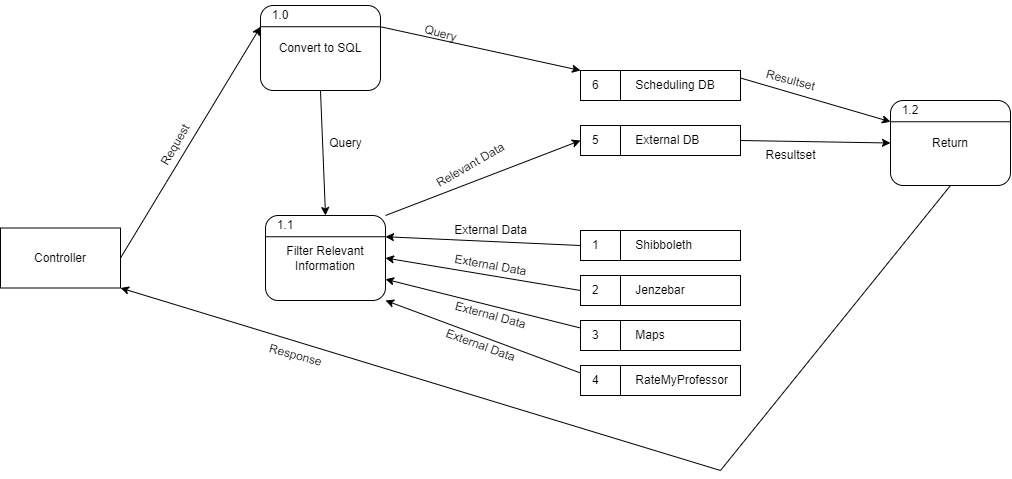

The diagram above was exported from draw.io. Its source (the exported page's mxGraphModel, read from the mxfile embedded in the PNG):
<mxGraphModel dx="1819" dy="1592" grid="1" gridSize="10" guides="1" tooltips="1" connect="1" arrows="1" fold="1" page="1" pageScale="1" pageWidth="850" pageHeight="1100" math="0" shadow="0">
  <root>
    <mxCell id="0" />
    <mxCell id="1" parent="0" />
    <mxCell id="toV-bw31YqSIOJVhby9N-1" value="Controller" style="rounded=0;whiteSpace=wrap;html=1;" parent="1" vertex="1">
      <mxGeometry x="-80" y="-402.5" width="120" height="60" as="geometry" />
    </mxCell>
    <mxCell id="toV-bw31YqSIOJVhby9N-2" value="&amp;nbsp; &amp;nbsp;1&lt;span style=&quot;white-space: pre;&quot;&gt;&#09;&lt;/span&gt;&lt;span style=&quot;white-space: pre;&quot;&gt;&#09;&lt;/span&gt;Shibboleth" style="rounded=0;whiteSpace=wrap;html=1;align=left;" parent="1" vertex="1">
      <mxGeometry x="500" y="-400" width="160" height="30" as="geometry" />
    </mxCell>
    <mxCell id="toV-bw31YqSIOJVhby9N-3" value="" style="endArrow=none;html=1;rounded=0;entryX=0.25;entryY=0;entryDx=0;entryDy=0;exitX=0.25;exitY=1;exitDx=0;exitDy=0;" parent="1" source="toV-bw31YqSIOJVhby9N-2" target="toV-bw31YqSIOJVhby9N-2" edge="1">
      <mxGeometry width="50" height="50" relative="1" as="geometry">
        <mxPoint x="75" y="-325" as="sourcePoint" />
        <mxPoint x="125" y="-375" as="targetPoint" />
      </mxGeometry>
    </mxCell>
    <mxCell id="toV-bw31YqSIOJVhby9N-4" value="&amp;nbsp; &amp;nbsp;2&lt;span style=&quot;white-space: pre;&quot;&gt;&#09;&lt;/span&gt;&lt;span style=&quot;white-space: pre;&quot;&gt;&#09;&lt;/span&gt;Jenzebar" style="rounded=0;whiteSpace=wrap;html=1;align=left;" parent="1" vertex="1">
      <mxGeometry x="500" y="-355" width="160" height="30" as="geometry" />
    </mxCell>
    <mxCell id="toV-bw31YqSIOJVhby9N-5" value="" style="endArrow=none;html=1;rounded=0;entryX=0.25;entryY=0;entryDx=0;entryDy=0;exitX=0.25;exitY=1;exitDx=0;exitDy=0;" parent="1" source="toV-bw31YqSIOJVhby9N-4" target="toV-bw31YqSIOJVhby9N-4" edge="1">
      <mxGeometry width="50" height="50" relative="1" as="geometry">
        <mxPoint x="75" y="-275" as="sourcePoint" />
        <mxPoint x="125" y="-325" as="targetPoint" />
      </mxGeometry>
    </mxCell>
    <mxCell id="toV-bw31YqSIOJVhby9N-6" value="&amp;nbsp; &amp;nbsp;3&lt;span style=&quot;white-space: pre;&quot;&gt;&#09;&lt;/span&gt;&lt;span style=&quot;white-space: pre;&quot;&gt;&#09;&lt;/span&gt;Maps" style="rounded=0;whiteSpace=wrap;html=1;align=left;" parent="1" vertex="1">
      <mxGeometry x="500" y="-310" width="160" height="30" as="geometry" />
    </mxCell>
    <mxCell id="toV-bw31YqSIOJVhby9N-7" value="" style="endArrow=none;html=1;rounded=0;entryX=0.25;entryY=0;entryDx=0;entryDy=0;exitX=0.25;exitY=1;exitDx=0;exitDy=0;" parent="1" source="toV-bw31YqSIOJVhby9N-6" target="toV-bw31YqSIOJVhby9N-6" edge="1">
      <mxGeometry width="50" height="50" relative="1" as="geometry">
        <mxPoint x="75" y="-225" as="sourcePoint" />
        <mxPoint x="125" y="-275" as="targetPoint" />
      </mxGeometry>
    </mxCell>
    <mxCell id="toV-bw31YqSIOJVhby9N-8" value="&amp;nbsp; &amp;nbsp;4&lt;span style=&quot;white-space: pre;&quot;&gt;&#09;&lt;/span&gt;&lt;span style=&quot;white-space: pre;&quot;&gt;&#09;&lt;/span&gt;RateMyProfessor" style="rounded=0;whiteSpace=wrap;html=1;align=left;" parent="1" vertex="1">
      <mxGeometry x="500" y="-265" width="160" height="30" as="geometry" />
    </mxCell>
    <mxCell id="toV-bw31YqSIOJVhby9N-9" value="" style="endArrow=none;html=1;rounded=0;entryX=0.25;entryY=0;entryDx=0;entryDy=0;exitX=0.25;exitY=1;exitDx=0;exitDy=0;" parent="1" source="toV-bw31YqSIOJVhby9N-8" target="toV-bw31YqSIOJVhby9N-8" edge="1">
      <mxGeometry width="50" height="50" relative="1" as="geometry">
        <mxPoint x="75" y="-175" as="sourcePoint" />
        <mxPoint x="125" y="-225" as="targetPoint" />
      </mxGeometry>
    </mxCell>
    <mxCell id="toV-bw31YqSIOJVhby9N-10" value="&amp;nbsp; &amp;nbsp;5&lt;span style=&quot;white-space: pre;&quot;&gt;&#09;&lt;/span&gt;&lt;span style=&quot;white-space: pre;&quot;&gt;&#09;&lt;/span&gt;External DB" style="rounded=0;whiteSpace=wrap;html=1;align=left;" parent="1" vertex="1">
      <mxGeometry x="500" y="-505" width="160" height="30" as="geometry" />
    </mxCell>
    <mxCell id="toV-bw31YqSIOJVhby9N-11" value="" style="endArrow=none;html=1;rounded=0;entryX=0.25;entryY=0;entryDx=0;entryDy=0;exitX=0.25;exitY=1;exitDx=0;exitDy=0;" parent="1" source="toV-bw31YqSIOJVhby9N-10" target="toV-bw31YqSIOJVhby9N-10" edge="1">
      <mxGeometry width="50" height="50" relative="1" as="geometry">
        <mxPoint x="540" y="-420" as="sourcePoint" />
        <mxPoint x="590" y="-470" as="targetPoint" />
      </mxGeometry>
    </mxCell>
    <mxCell id="toV-bw31YqSIOJVhby9N-13" value="&amp;nbsp; &amp;nbsp;6&lt;span style=&quot;white-space: pre;&quot;&gt;&#09;&lt;/span&gt;&lt;span style=&quot;white-space: pre;&quot;&gt;&#09;&lt;/span&gt;Scheduling DB" style="rounded=0;whiteSpace=wrap;html=1;align=left;" parent="1" vertex="1">
      <mxGeometry x="500" y="-560" width="160" height="30" as="geometry" />
    </mxCell>
    <mxCell id="toV-bw31YqSIOJVhby9N-14" value="" style="endArrow=none;html=1;rounded=0;entryX=0.25;entryY=0;entryDx=0;entryDy=0;exitX=0.25;exitY=1;exitDx=0;exitDy=0;" parent="1" source="toV-bw31YqSIOJVhby9N-13" target="toV-bw31YqSIOJVhby9N-13" edge="1">
      <mxGeometry width="50" height="50" relative="1" as="geometry">
        <mxPoint x="540" y="-500" as="sourcePoint" />
        <mxPoint x="590" y="-550" as="targetPoint" />
      </mxGeometry>
    </mxCell>
    <mxCell id="toV-bw31YqSIOJVhby9N-15" value="Return" style="rounded=1;whiteSpace=wrap;html=1;" parent="1" vertex="1">
      <mxGeometry x="810" y="-530" width="120" height="85" as="geometry" />
    </mxCell>
    <mxCell id="toV-bw31YqSIOJVhby9N-16" value="" style="endArrow=none;html=1;rounded=0;exitX=0;exitY=0.25;exitDx=0;exitDy=0;entryX=1;entryY=0.25;entryDx=0;entryDy=0;" parent="1" source="toV-bw31YqSIOJVhby9N-15" target="toV-bw31YqSIOJVhby9N-15" edge="1">
      <mxGeometry width="50" height="50" relative="1" as="geometry">
        <mxPoint x="1000" y="-505" as="sourcePoint" />
        <mxPoint x="1050" y="-555" as="targetPoint" />
      </mxGeometry>
    </mxCell>
    <mxCell id="toV-bw31YqSIOJVhby9N-17" value="1.2" style="text;html=1;strokeColor=none;fillColor=none;align=center;verticalAlign=middle;whiteSpace=wrap;rounded=0;" parent="1" vertex="1">
      <mxGeometry x="800" y="-535" width="60" height="30" as="geometry" />
    </mxCell>
    <mxCell id="toV-bw31YqSIOJVhby9N-18" value="Convert to SQL" style="rounded=1;whiteSpace=wrap;html=1;" parent="1" vertex="1">
      <mxGeometry x="180" y="-625" width="120" height="85" as="geometry" />
    </mxCell>
    <mxCell id="toV-bw31YqSIOJVhby9N-19" value="" style="endArrow=none;html=1;rounded=0;exitX=0;exitY=0.25;exitDx=0;exitDy=0;entryX=1;entryY=0.25;entryDx=0;entryDy=0;" parent="1" source="toV-bw31YqSIOJVhby9N-18" target="toV-bw31YqSIOJVhby9N-18" edge="1">
      <mxGeometry width="50" height="50" relative="1" as="geometry">
        <mxPoint x="370" y="-600" as="sourcePoint" />
        <mxPoint x="420" y="-650" as="targetPoint" />
      </mxGeometry>
    </mxCell>
    <mxCell id="toV-bw31YqSIOJVhby9N-20" value="1.0" style="text;html=1;strokeColor=none;fillColor=none;align=center;verticalAlign=middle;whiteSpace=wrap;rounded=0;" parent="1" vertex="1">
      <mxGeometry x="170" y="-630" width="60" height="30" as="geometry" />
    </mxCell>
    <mxCell id="toV-bw31YqSIOJVhby9N-21" value="Filter Relevant Information" style="rounded=1;whiteSpace=wrap;html=1;" parent="1" vertex="1">
      <mxGeometry x="185" y="-415" width="120" height="85" as="geometry" />
    </mxCell>
    <mxCell id="toV-bw31YqSIOJVhby9N-22" value="" style="endArrow=none;html=1;rounded=0;exitX=0;exitY=0.25;exitDx=0;exitDy=0;entryX=1;entryY=0.25;entryDx=0;entryDy=0;" parent="1" source="toV-bw31YqSIOJVhby9N-21" target="toV-bw31YqSIOJVhby9N-21" edge="1">
      <mxGeometry width="50" height="50" relative="1" as="geometry">
        <mxPoint x="375" y="-390" as="sourcePoint" />
        <mxPoint x="425" y="-440" as="targetPoint" />
      </mxGeometry>
    </mxCell>
    <mxCell id="toV-bw31YqSIOJVhby9N-23" value="1.1" style="text;html=1;strokeColor=none;fillColor=none;align=center;verticalAlign=middle;whiteSpace=wrap;rounded=0;" parent="1" vertex="1">
      <mxGeometry x="175" y="-420" width="60" height="30" as="geometry" />
    </mxCell>
    <mxCell id="toV-bw31YqSIOJVhby9N-24" value="" style="endArrow=classic;html=1;rounded=0;exitX=0;exitY=0.5;exitDx=0;exitDy=0;entryX=1;entryY=0.25;entryDx=0;entryDy=0;" parent="1" source="toV-bw31YqSIOJVhby9N-2" target="toV-bw31YqSIOJVhby9N-21" edge="1">
      <mxGeometry width="50" height="50" relative="1" as="geometry">
        <mxPoint x="455" y="-285" as="sourcePoint" />
        <mxPoint x="505" y="-335" as="targetPoint" />
      </mxGeometry>
    </mxCell>
    <mxCell id="toV-bw31YqSIOJVhby9N-25" value="" style="endArrow=classic;html=1;rounded=0;exitX=0;exitY=0.5;exitDx=0;exitDy=0;entryX=1;entryY=0.5;entryDx=0;entryDy=0;" parent="1" source="toV-bw31YqSIOJVhby9N-4" target="toV-bw31YqSIOJVhby9N-21" edge="1">
      <mxGeometry width="50" height="50" relative="1" as="geometry">
        <mxPoint x="455" y="-285" as="sourcePoint" />
        <mxPoint x="505" y="-335" as="targetPoint" />
      </mxGeometry>
    </mxCell>
    <mxCell id="toV-bw31YqSIOJVhby9N-26" value="" style="endArrow=classic;html=1;rounded=0;exitX=0;exitY=0.25;exitDx=0;exitDy=0;entryX=1;entryY=0.75;entryDx=0;entryDy=0;" parent="1" source="toV-bw31YqSIOJVhby9N-6" target="toV-bw31YqSIOJVhby9N-21" edge="1">
      <mxGeometry width="50" height="50" relative="1" as="geometry">
        <mxPoint x="455" y="-285" as="sourcePoint" />
        <mxPoint x="505" y="-335" as="targetPoint" />
      </mxGeometry>
    </mxCell>
    <mxCell id="toV-bw31YqSIOJVhby9N-27" value="" style="endArrow=classic;html=1;rounded=0;exitX=0;exitY=0.25;exitDx=0;exitDy=0;entryX=1;entryY=1;entryDx=0;entryDy=0;" parent="1" source="toV-bw31YqSIOJVhby9N-8" target="toV-bw31YqSIOJVhby9N-21" edge="1">
      <mxGeometry width="50" height="50" relative="1" as="geometry">
        <mxPoint x="455" y="-285" as="sourcePoint" />
        <mxPoint x="505" y="-335" as="targetPoint" />
      </mxGeometry>
    </mxCell>
    <mxCell id="toV-bw31YqSIOJVhby9N-28" value="" style="endArrow=classic;html=1;rounded=0;exitX=1;exitY=0;exitDx=0;exitDy=0;entryX=0;entryY=0.5;entryDx=0;entryDy=0;" parent="1" source="toV-bw31YqSIOJVhby9N-21" target="toV-bw31YqSIOJVhby9N-10" edge="1">
      <mxGeometry width="50" height="50" relative="1" as="geometry">
        <mxPoint x="460" y="-345" as="sourcePoint" />
        <mxPoint x="510" y="-395" as="targetPoint" />
      </mxGeometry>
    </mxCell>
    <mxCell id="toV-bw31YqSIOJVhby9N-35" value="" style="endArrow=classic;html=1;rounded=0;exitX=1;exitY=0.5;exitDx=0;exitDy=0;entryX=0;entryY=0.25;entryDx=0;entryDy=0;" parent="1" source="toV-bw31YqSIOJVhby9N-1" target="toV-bw31YqSIOJVhby9N-18" edge="1">
      <mxGeometry width="50" height="50" relative="1" as="geometry">
        <mxPoint x="400" y="-330" as="sourcePoint" />
        <mxPoint x="450" y="-380" as="targetPoint" />
      </mxGeometry>
    </mxCell>
    <mxCell id="toV-bw31YqSIOJVhby9N-36" value="Request" style="text;html=1;align=center;verticalAlign=middle;resizable=0;points=[];autosize=1;strokeColor=none;fillColor=none;rotation=-60;" parent="1" vertex="1">
      <mxGeometry x="60" y="-500" width="70" height="30" as="geometry" />
    </mxCell>
    <mxCell id="toV-bw31YqSIOJVhby9N-37" value="" style="endArrow=classic;html=1;rounded=0;entryX=0;entryY=0;entryDx=0;entryDy=0;exitX=1;exitY=0.25;exitDx=0;exitDy=0;" parent="1" source="toV-bw31YqSIOJVhby9N-18" target="toV-bw31YqSIOJVhby9N-13" edge="1">
      <mxGeometry width="50" height="50" relative="1" as="geometry">
        <mxPoint x="380" y="-600" as="sourcePoint" />
        <mxPoint x="430" y="-650" as="targetPoint" />
      </mxGeometry>
    </mxCell>
    <mxCell id="toV-bw31YqSIOJVhby9N-38" value="Query" style="text;html=1;align=center;verticalAlign=middle;resizable=0;points=[];autosize=1;strokeColor=none;fillColor=none;rotation=15;" parent="1" vertex="1">
      <mxGeometry x="330" y="-612" width="60" height="30" as="geometry" />
    </mxCell>
    <mxCell id="toV-bw31YqSIOJVhby9N-39" value="" style="endArrow=classic;html=1;rounded=0;exitX=0.5;exitY=1;exitDx=0;exitDy=0;entryX=0.5;entryY=0;entryDx=0;entryDy=0;" parent="1" source="toV-bw31YqSIOJVhby9N-18" target="toV-bw31YqSIOJVhby9N-21" edge="1">
      <mxGeometry width="50" height="50" relative="1" as="geometry">
        <mxPoint x="360" y="-510" as="sourcePoint" />
        <mxPoint x="410" y="-560" as="targetPoint" />
      </mxGeometry>
    </mxCell>
    <mxCell id="toV-bw31YqSIOJVhby9N-40" value="Query" style="text;html=1;align=center;verticalAlign=middle;resizable=0;points=[];autosize=1;strokeColor=none;fillColor=none;rotation=0;" parent="1" vertex="1">
      <mxGeometry x="235" y="-502.5" width="60" height="30" as="geometry" />
    </mxCell>
    <mxCell id="toV-bw31YqSIOJVhby9N-42" value="External Data" style="text;html=1;align=center;verticalAlign=middle;resizable=0;points=[];autosize=1;strokeColor=none;fillColor=none;" parent="1" vertex="1">
      <mxGeometry x="360" y="-415" width="100" height="30" as="geometry" />
    </mxCell>
    <mxCell id="toV-bw31YqSIOJVhby9N-43" value="External Data" style="text;html=1;align=center;verticalAlign=middle;resizable=0;points=[];autosize=1;strokeColor=none;fillColor=none;rotation=10;" parent="1" vertex="1">
      <mxGeometry x="360" y="-380" width="100" height="30" as="geometry" />
    </mxCell>
    <mxCell id="toV-bw31YqSIOJVhby9N-44" value="External Data" style="text;html=1;align=center;verticalAlign=middle;resizable=0;points=[];autosize=1;strokeColor=none;fillColor=none;rotation=15;" parent="1" vertex="1">
      <mxGeometry x="360" y="-330" width="100" height="30" as="geometry" />
    </mxCell>
    <mxCell id="toV-bw31YqSIOJVhby9N-45" value="External Data" style="text;html=1;align=center;verticalAlign=middle;resizable=0;points=[];autosize=1;strokeColor=none;fillColor=none;rotation=20;" parent="1" vertex="1">
      <mxGeometry x="350" y="-300" width="100" height="30" as="geometry" />
    </mxCell>
    <mxCell id="toV-bw31YqSIOJVhby9N-46" value="Relevant Data" style="text;html=1;align=center;verticalAlign=middle;resizable=0;points=[];autosize=1;strokeColor=none;fillColor=none;rotation=-30;" parent="1" vertex="1">
      <mxGeometry x="340" y="-480" width="100" height="30" as="geometry" />
    </mxCell>
    <mxCell id="toV-bw31YqSIOJVhby9N-47" value="" style="endArrow=classic;html=1;rounded=0;exitX=1;exitY=0.25;exitDx=0;exitDy=0;entryX=0;entryY=0.25;entryDx=0;entryDy=0;" parent="1" source="toV-bw31YqSIOJVhby9N-13" target="toV-bw31YqSIOJVhby9N-15" edge="1">
      <mxGeometry width="50" height="50" relative="1" as="geometry">
        <mxPoint x="710" y="-575" as="sourcePoint" />
        <mxPoint x="760" y="-625" as="targetPoint" />
      </mxGeometry>
    </mxCell>
    <mxCell id="toV-bw31YqSIOJVhby9N-48" value="" style="endArrow=classic;html=1;rounded=0;entryX=0;entryY=0.5;entryDx=0;entryDy=0;exitX=1;exitY=0.5;exitDx=0;exitDy=0;" parent="1" source="toV-bw31YqSIOJVhby9N-10" target="toV-bw31YqSIOJVhby9N-15" edge="1">
      <mxGeometry width="50" height="50" relative="1" as="geometry">
        <mxPoint x="680" y="-430" as="sourcePoint" />
        <mxPoint x="730" y="-480" as="targetPoint" />
      </mxGeometry>
    </mxCell>
    <mxCell id="toV-bw31YqSIOJVhby9N-49" value="Resultset" style="text;html=1;align=center;verticalAlign=middle;resizable=0;points=[];autosize=1;strokeColor=none;fillColor=none;rotation=15;" parent="1" vertex="1">
      <mxGeometry x="675" y="-565" width="70" height="30" as="geometry" />
    </mxCell>
    <mxCell id="toV-bw31YqSIOJVhby9N-50" value="Resultset" style="text;html=1;align=center;verticalAlign=middle;resizable=0;points=[];autosize=1;strokeColor=none;fillColor=none;rotation=0;" parent="1" vertex="1">
      <mxGeometry x="675" y="-490" width="70" height="30" as="geometry" />
    </mxCell>
    <mxCell id="toV-bw31YqSIOJVhby9N-51" value="" style="endArrow=classic;html=1;rounded=0;exitX=0.5;exitY=1;exitDx=0;exitDy=0;entryX=1;entryY=1;entryDx=0;entryDy=0;" parent="1" source="toV-bw31YqSIOJVhby9N-15" target="toV-bw31YqSIOJVhby9N-1" edge="1">
      <mxGeometry width="50" height="50" relative="1" as="geometry">
        <mxPoint x="760" y="-355" as="sourcePoint" />
        <mxPoint x="640" y="-120" as="targetPoint" />
        <Array as="points">
          <mxPoint x="640" y="-160" />
        </Array>
      </mxGeometry>
    </mxCell>
    <mxCell id="toV-bw31YqSIOJVhby9N-52" value="Response" style="text;html=1;align=center;verticalAlign=middle;resizable=0;points=[];autosize=1;strokeColor=none;fillColor=none;rotation=15;" parent="1" vertex="1">
      <mxGeometry x="175" y="-290" width="80" height="30" as="geometry" />
    </mxCell>
  </root>
</mxGraphModel>